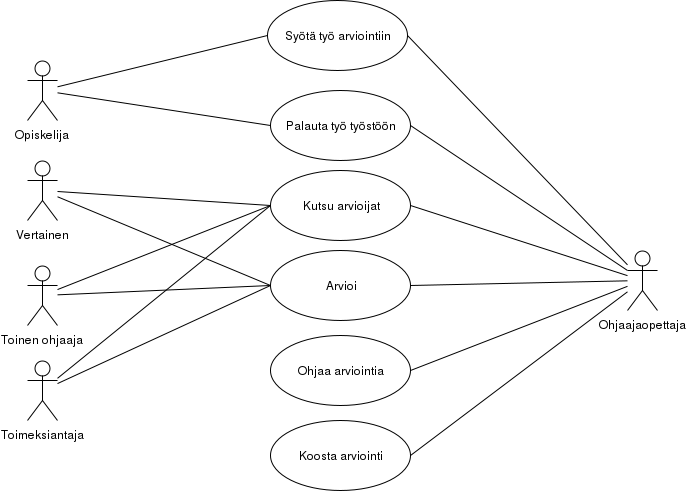

The diagram above was exported from draw.io. Its source (the exported page's mxGraphModel, read from the mxfile embedded in the PNG):
<mxGraphModel dx="950" dy="558" grid="1" gridSize="10" guides="1" tooltips="1" connect="1" arrows="1" fold="1" page="1" pageScale="1" pageWidth="826" pageHeight="1169" background="#ffffff" math="0" shadow="0">
  <root>
    <mxCell id="0" />
    <mxCell id="1" parent="0" />
    <mxCell id="4" value="Syötä työ arviointiin&lt;br&gt;" style="ellipse;whiteSpace=wrap;html=1;" vertex="1" parent="1">
      <mxGeometry x="340" y="160" width="140" height="70" as="geometry" />
    </mxCell>
    <mxCell id="5" value="Arvioi" style="ellipse;whiteSpace=wrap;html=1;" vertex="1" parent="1">
      <mxGeometry x="343" y="410" width="140" height="70" as="geometry" />
    </mxCell>
    <mxCell id="6" value="Koosta arviointi&lt;br&gt;" style="ellipse;whiteSpace=wrap;html=1;" vertex="1" parent="1">
      <mxGeometry x="343" y="580" width="140" height="70" as="geometry" />
    </mxCell>
    <mxCell id="13" style="edgeStyle=none;rounded=0;html=1;entryX=0;entryY=0.5;endArrow=none;endFill=0;jettySize=auto;orthogonalLoop=1;strokeColor=#000000;" edge="1" parent="1" source="7" target="4">
      <mxGeometry relative="1" as="geometry" />
    </mxCell>
    <mxCell id="27" style="edgeStyle=none;rounded=0;html=1;entryX=0;entryY=0.5;endArrow=none;endFill=0;jettySize=auto;orthogonalLoop=1;strokeColor=#000000;" edge="1" parent="1" source="7" target="9">
      <mxGeometry relative="1" as="geometry" />
    </mxCell>
    <mxCell id="7" value="Opiskelija" style="shape=umlActor;verticalLabelPosition=bottom;labelBackgroundColor=#ffffff;verticalAlign=top;html=1;" vertex="1" parent="1">
      <mxGeometry x="100" y="220" width="30" height="60" as="geometry" />
    </mxCell>
    <mxCell id="12" style="rounded=0;html=1;entryX=1;entryY=0.5;jettySize=auto;orthogonalLoop=1;strokeColor=#000000;endArrow=none;endFill=0;" edge="1" parent="1" source="8" target="9">
      <mxGeometry relative="1" as="geometry" />
    </mxCell>
    <mxCell id="14" style="edgeStyle=none;rounded=0;html=1;entryX=1;entryY=0.5;endArrow=none;endFill=0;jettySize=auto;orthogonalLoop=1;strokeColor=#000000;" edge="1" parent="1" source="8" target="5">
      <mxGeometry relative="1" as="geometry" />
    </mxCell>
    <mxCell id="15" style="edgeStyle=none;rounded=0;html=1;entryX=1;entryY=0.5;endArrow=none;endFill=0;jettySize=auto;orthogonalLoop=1;strokeColor=#000000;" edge="1" parent="1" source="8" target="6">
      <mxGeometry relative="1" as="geometry" />
    </mxCell>
    <mxCell id="26" style="edgeStyle=none;rounded=0;html=1;entryX=1;entryY=0.5;endArrow=none;endFill=0;jettySize=auto;orthogonalLoop=1;strokeColor=#000000;" edge="1" parent="1" source="8" target="4">
      <mxGeometry relative="1" as="geometry" />
    </mxCell>
    <mxCell id="30" style="edgeStyle=none;rounded=0;html=1;entryX=1;entryY=0.5;endArrow=none;endFill=0;jettySize=auto;orthogonalLoop=1;strokeColor=#000000;" edge="1" parent="1" source="8" target="29">
      <mxGeometry relative="1" as="geometry" />
    </mxCell>
    <mxCell id="32" style="edgeStyle=none;rounded=0;html=1;entryX=1;entryY=0.5;endArrow=none;endFill=0;jettySize=auto;orthogonalLoop=1;strokeColor=#000000;" edge="1" parent="1" source="8" target="31">
      <mxGeometry relative="1" as="geometry" />
    </mxCell>
    <mxCell id="8" value="Ohjaajaopettaja" style="shape=umlActor;verticalLabelPosition=bottom;labelBackgroundColor=#ffffff;verticalAlign=top;html=1;" vertex="1" parent="1">
      <mxGeometry x="700" y="410" width="30" height="60" as="geometry" />
    </mxCell>
    <mxCell id="9" value="Palauta työ työstöön&lt;br&gt;" style="ellipse;whiteSpace=wrap;html=1;" vertex="1" parent="1">
      <mxGeometry x="343" y="250" width="140" height="70" as="geometry" />
    </mxCell>
    <mxCell id="17" style="edgeStyle=none;rounded=0;html=1;entryX=0;entryY=0.5;endArrow=none;endFill=0;jettySize=auto;orthogonalLoop=1;strokeColor=#000000;" edge="1" parent="1" source="16" target="5">
      <mxGeometry relative="1" as="geometry" />
    </mxCell>
    <mxCell id="33" style="edgeStyle=none;rounded=0;html=1;entryX=0;entryY=0.5;endArrow=none;endFill=0;jettySize=auto;orthogonalLoop=1;strokeColor=#000000;" edge="1" parent="1" source="16" target="31">
      <mxGeometry relative="1" as="geometry" />
    </mxCell>
    <mxCell id="16" value="Vertainen" style="shape=umlActor;verticalLabelPosition=bottom;labelBackgroundColor=#ffffff;verticalAlign=top;html=1;" vertex="1" parent="1">
      <mxGeometry x="100" y="320" width="30" height="60" as="geometry" />
    </mxCell>
    <mxCell id="25" style="edgeStyle=none;rounded=0;html=1;entryX=0;entryY=0.5;endArrow=none;endFill=0;jettySize=auto;orthogonalLoop=1;strokeColor=#000000;" edge="1" parent="1" source="18" target="5">
      <mxGeometry relative="1" as="geometry" />
    </mxCell>
    <mxCell id="34" style="edgeStyle=none;rounded=0;html=1;endArrow=none;endFill=0;jettySize=auto;orthogonalLoop=1;strokeColor=#000000;entryX=0;entryY=0.5;" edge="1" parent="1" source="18" target="31">
      <mxGeometry relative="1" as="geometry">
        <mxPoint x="340" y="370" as="targetPoint" />
      </mxGeometry>
    </mxCell>
    <mxCell id="18" value="Toinen ohjaaja&lt;br&gt;" style="shape=umlActor;verticalLabelPosition=bottom;labelBackgroundColor=#ffffff;verticalAlign=top;html=1;" vertex="1" parent="1">
      <mxGeometry x="100" y="425" width="30" height="60" as="geometry" />
    </mxCell>
    <mxCell id="23" style="edgeStyle=none;rounded=0;html=1;entryX=0;entryY=0.5;endArrow=none;endFill=0;jettySize=auto;orthogonalLoop=1;strokeColor=#000000;" edge="1" parent="1" source="19" target="5">
      <mxGeometry relative="1" as="geometry" />
    </mxCell>
    <mxCell id="35" style="edgeStyle=none;rounded=0;html=1;entryX=0;entryY=0.5;endArrow=none;endFill=0;jettySize=auto;orthogonalLoop=1;strokeColor=#000000;" edge="1" parent="1" source="19" target="31">
      <mxGeometry relative="1" as="geometry" />
    </mxCell>
    <mxCell id="19" value="Toimeksiantaja" style="shape=umlActor;verticalLabelPosition=bottom;labelBackgroundColor=#ffffff;verticalAlign=top;html=1;" vertex="1" parent="1">
      <mxGeometry x="100" y="520" width="30" height="60" as="geometry" />
    </mxCell>
    <mxCell id="29" value="Ohjaa arviointia&lt;br&gt;" style="ellipse;whiteSpace=wrap;html=1;" vertex="1" parent="1">
      <mxGeometry x="343" y="495" width="140" height="70" as="geometry" />
    </mxCell>
    <mxCell id="31" value="Kutsu arvioijat&lt;br&gt;" style="ellipse;whiteSpace=wrap;html=1;" vertex="1" parent="1">
      <mxGeometry x="343" y="330" width="140" height="70" as="geometry" />
    </mxCell>
  </root>
</mxGraphModel>